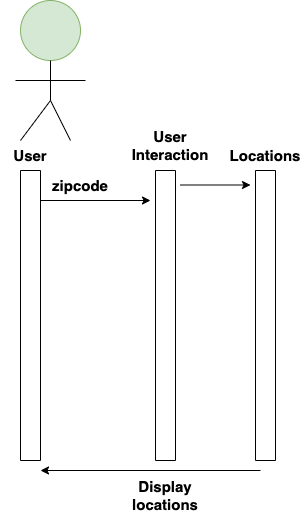

The diagram above was exported from draw.io. Its source (the exported page's mxGraphModel, read from the mxfile embedded in the PNG):
<mxGraphModel dx="791" dy="601" grid="1" gridSize="10" guides="1" tooltips="1" connect="1" arrows="1" fold="1" page="1" pageScale="1" pageWidth="850" pageHeight="1100" math="0" shadow="0">
  <root>
    <mxCell id="0" />
    <mxCell id="1" parent="0" />
    <mxCell id="w0mQ6-XtukRSlZrWoSYj-1" value="" style="endArrow=none;html=1;rounded=0;" edge="1" parent="1">
      <mxGeometry width="50" height="50" relative="1" as="geometry">
        <mxPoint x="40" y="170" as="sourcePoint" />
        <mxPoint x="70" y="130" as="targetPoint" />
      </mxGeometry>
    </mxCell>
    <mxCell id="w0mQ6-XtukRSlZrWoSYj-2" value="" style="endArrow=none;html=1;rounded=0;" edge="1" parent="1">
      <mxGeometry width="50" height="50" relative="1" as="geometry">
        <mxPoint x="90" y="170" as="sourcePoint" />
        <mxPoint x="70" y="130" as="targetPoint" />
      </mxGeometry>
    </mxCell>
    <mxCell id="w0mQ6-XtukRSlZrWoSYj-3" value="" style="endArrow=none;html=1;rounded=0;startArrow=none;" edge="1" parent="1" source="w0mQ6-XtukRSlZrWoSYj-4">
      <mxGeometry width="50" height="50" relative="1" as="geometry">
        <mxPoint x="70" y="130" as="sourcePoint" />
        <mxPoint x="70" y="60" as="targetPoint" />
      </mxGeometry>
    </mxCell>
    <mxCell id="w0mQ6-XtukRSlZrWoSYj-4" value="" style="ellipse;whiteSpace=wrap;html=1;aspect=fixed;fillColor=#d5e8d4;strokeColor=#82b366;" vertex="1" parent="1">
      <mxGeometry x="40" y="30" width="60" height="60" as="geometry" />
    </mxCell>
    <mxCell id="w0mQ6-XtukRSlZrWoSYj-5" value="" style="endArrow=none;html=1;rounded=0;" edge="1" parent="1" target="w0mQ6-XtukRSlZrWoSYj-4">
      <mxGeometry width="50" height="50" relative="1" as="geometry">
        <mxPoint x="70" y="130" as="sourcePoint" />
        <mxPoint x="70" y="60" as="targetPoint" />
      </mxGeometry>
    </mxCell>
    <mxCell id="w0mQ6-XtukRSlZrWoSYj-6" value="" style="endArrow=none;html=1;rounded=0;" edge="1" parent="1">
      <mxGeometry width="50" height="50" relative="1" as="geometry">
        <mxPoint x="35" y="110" as="sourcePoint" />
        <mxPoint x="105" y="110" as="targetPoint" />
      </mxGeometry>
    </mxCell>
    <mxCell id="w0mQ6-XtukRSlZrWoSYj-7" value="" style="rounded=0;whiteSpace=wrap;html=1;rotation=90;" vertex="1" parent="1">
      <mxGeometry x="-95" y="335" width="290" height="20" as="geometry" />
    </mxCell>
    <mxCell id="w0mQ6-XtukRSlZrWoSYj-8" value="" style="endArrow=classic;html=1;rounded=0;" edge="1" parent="1">
      <mxGeometry width="50" height="50" relative="1" as="geometry">
        <mxPoint x="60" y="230" as="sourcePoint" />
        <mxPoint x="170" y="230" as="targetPoint" />
      </mxGeometry>
    </mxCell>
    <mxCell id="w0mQ6-XtukRSlZrWoSYj-9" value="&lt;b&gt;&lt;font style=&quot;font-size: 15px;&quot;&gt;zipcode&lt;/font&gt;&lt;/b&gt;" style="text;html=1;strokeColor=none;fillColor=none;align=center;verticalAlign=middle;whiteSpace=wrap;rounded=0;" vertex="1" parent="1">
      <mxGeometry x="70" y="200" width="60" height="30" as="geometry" />
    </mxCell>
    <mxCell id="w0mQ6-XtukRSlZrWoSYj-10" value="&lt;b&gt;&lt;font style=&quot;font-size: 15px;&quot;&gt;User&lt;/font&gt;&lt;/b&gt;" style="text;html=1;strokeColor=none;fillColor=none;align=center;verticalAlign=middle;whiteSpace=wrap;rounded=0;" vertex="1" parent="1">
      <mxGeometry x="20" y="170" width="60" height="30" as="geometry" />
    </mxCell>
    <mxCell id="w0mQ6-XtukRSlZrWoSYj-11" value="" style="rounded=0;whiteSpace=wrap;html=1;rotation=90;" vertex="1" parent="1">
      <mxGeometry x="40" y="335" width="290" height="20" as="geometry" />
    </mxCell>
    <mxCell id="w0mQ6-XtukRSlZrWoSYj-12" value="&lt;b&gt;User Interaction&lt;/b&gt;" style="text;html=1;strokeColor=none;fillColor=none;align=center;verticalAlign=middle;whiteSpace=wrap;rounded=0;fontSize=15;" vertex="1" parent="1">
      <mxGeometry x="160" y="160" width="60" height="30" as="geometry" />
    </mxCell>
    <mxCell id="w0mQ6-XtukRSlZrWoSYj-13" value="" style="endArrow=classic;html=1;rounded=0;fontSize=15;" edge="1" parent="1">
      <mxGeometry width="50" height="50" relative="1" as="geometry">
        <mxPoint x="200" y="214.5" as="sourcePoint" />
        <mxPoint x="270" y="214.5" as="targetPoint" />
      </mxGeometry>
    </mxCell>
    <mxCell id="w0mQ6-XtukRSlZrWoSYj-15" value="" style="rounded=0;whiteSpace=wrap;html=1;rotation=90;" vertex="1" parent="1">
      <mxGeometry x="140" y="335" width="290" height="20" as="geometry" />
    </mxCell>
    <mxCell id="w0mQ6-XtukRSlZrWoSYj-16" value="&lt;b&gt;Locations&lt;/b&gt;" style="text;html=1;strokeColor=none;fillColor=none;align=center;verticalAlign=middle;whiteSpace=wrap;rounded=0;fontSize=15;" vertex="1" parent="1">
      <mxGeometry x="255" y="170" width="60" height="30" as="geometry" />
    </mxCell>
    <mxCell id="w0mQ6-XtukRSlZrWoSYj-17" value="" style="endArrow=classic;html=1;rounded=0;fontSize=15;" edge="1" parent="1">
      <mxGeometry width="50" height="50" relative="1" as="geometry">
        <mxPoint x="280" y="500" as="sourcePoint" />
        <mxPoint x="60" y="500" as="targetPoint" />
      </mxGeometry>
    </mxCell>
    <mxCell id="w0mQ6-XtukRSlZrWoSYj-18" value="&lt;b&gt;Display locations&lt;/b&gt;" style="text;html=1;strokeColor=none;fillColor=none;align=center;verticalAlign=middle;whiteSpace=wrap;rounded=0;fontSize=15;" vertex="1" parent="1">
      <mxGeometry x="155" y="510" width="60" height="30" as="geometry" />
    </mxCell>
  </root>
</mxGraphModel>